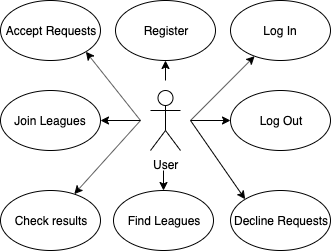

The diagram above was exported from draw.io. Its source (the exported page's mxGraphModel, read from the mxfile embedded in the PNG):
<mxGraphModel dx="643" dy="376" grid="1" gridSize="10" guides="1" tooltips="1" connect="1" arrows="1" fold="1" page="1" pageScale="1" pageWidth="827" pageHeight="1169" math="0" shadow="0">
  <root>
    <mxCell id="0" />
    <mxCell id="1" parent="0" />
    <mxCell id="sndj7fUt1E7JlMD1D8au-65" value="User" style="shape=umlActor;verticalLabelPosition=bottom;labelBackgroundColor=#ffffff;verticalAlign=top;html=1;outlineConnect=0;" vertex="1" parent="1">
      <mxGeometry x="400" y="130" width="30" height="60" as="geometry" />
    </mxCell>
    <mxCell id="sndj7fUt1E7JlMD1D8au-66" value="Join Leagues" style="ellipse;whiteSpace=wrap;html=1;" vertex="1" parent="1">
      <mxGeometry x="250" y="130" width="100" height="60" as="geometry" />
    </mxCell>
    <mxCell id="sndj7fUt1E7JlMD1D8au-67" value="Accept Requests" style="ellipse;whiteSpace=wrap;html=1;" vertex="1" parent="1">
      <mxGeometry x="250" y="40" width="100" height="60" as="geometry" />
    </mxCell>
    <mxCell id="sndj7fUt1E7JlMD1D8au-68" value="Find Leagues" style="ellipse;whiteSpace=wrap;html=1;" vertex="1" parent="1">
      <mxGeometry x="363" y="230" width="100" height="60" as="geometry" />
    </mxCell>
    <mxCell id="sndj7fUt1E7JlMD1D8au-69" value="Log Out" style="ellipse;whiteSpace=wrap;html=1;" vertex="1" parent="1">
      <mxGeometry x="480" y="130" width="100" height="60" as="geometry" />
    </mxCell>
    <mxCell id="sndj7fUt1E7JlMD1D8au-70" value="Log In" style="ellipse;whiteSpace=wrap;html=1;" vertex="1" parent="1">
      <mxGeometry x="480" y="40" width="100" height="60" as="geometry" />
    </mxCell>
    <mxCell id="sndj7fUt1E7JlMD1D8au-71" value="Register" style="ellipse;whiteSpace=wrap;html=1;" vertex="1" parent="1">
      <mxGeometry x="365" y="40" width="100" height="60" as="geometry" />
    </mxCell>
    <mxCell id="sndj7fUt1E7JlMD1D8au-73" value="Check results" style="ellipse;whiteSpace=wrap;html=1;" vertex="1" parent="1">
      <mxGeometry x="250" y="230" width="100" height="60" as="geometry" />
    </mxCell>
    <mxCell id="sndj7fUt1E7JlMD1D8au-74" value="Decline Requests" style="ellipse;whiteSpace=wrap;html=1;" vertex="1" parent="1">
      <mxGeometry x="480" y="230" width="100" height="60" as="geometry" />
    </mxCell>
    <mxCell id="sndj7fUt1E7JlMD1D8au-75" value="" style="endArrow=classic;html=1;entryX=1;entryY=1;entryDx=0;entryDy=0;" edge="1" parent="1" target="sndj7fUt1E7JlMD1D8au-67">
      <mxGeometry width="50" height="50" relative="1" as="geometry">
        <mxPoint x="390" y="160" as="sourcePoint" />
        <mxPoint x="390" y="110" as="targetPoint" />
      </mxGeometry>
    </mxCell>
    <mxCell id="sndj7fUt1E7JlMD1D8au-77" value="" style="endArrow=classic;html=1;entryX=1;entryY=0.5;entryDx=0;entryDy=0;" edge="1" parent="1" target="sndj7fUt1E7JlMD1D8au-66">
      <mxGeometry width="50" height="50" relative="1" as="geometry">
        <mxPoint x="390" y="160" as="sourcePoint" />
        <mxPoint x="345.3553390593272" y="101.21320343559637" as="targetPoint" />
      </mxGeometry>
    </mxCell>
    <mxCell id="sndj7fUt1E7JlMD1D8au-78" value="" style="endArrow=classic;html=1;" edge="1" parent="1" target="sndj7fUt1E7JlMD1D8au-73">
      <mxGeometry width="50" height="50" relative="1" as="geometry">
        <mxPoint x="390" y="160" as="sourcePoint" />
        <mxPoint x="345.35533905932596" y="101.21320343559563" as="targetPoint" />
      </mxGeometry>
    </mxCell>
    <mxCell id="sndj7fUt1E7JlMD1D8au-79" value="" style="endArrow=classic;html=1;entryX=0;entryY=0.5;entryDx=0;entryDy=0;" edge="1" parent="1" target="sndj7fUt1E7JlMD1D8au-69">
      <mxGeometry width="50" height="50" relative="1" as="geometry">
        <mxPoint x="440" y="160" as="sourcePoint" />
        <mxPoint x="359.99999999999886" y="170" as="targetPoint" />
      </mxGeometry>
    </mxCell>
    <mxCell id="sndj7fUt1E7JlMD1D8au-80" value="" style="endArrow=classic;html=1;" edge="1" parent="1" target="sndj7fUt1E7JlMD1D8au-70">
      <mxGeometry width="50" height="50" relative="1" as="geometry">
        <mxPoint x="440" y="160" as="sourcePoint" />
        <mxPoint x="345.35533905932596" y="101.21320343559563" as="targetPoint" />
      </mxGeometry>
    </mxCell>
    <mxCell id="sndj7fUt1E7JlMD1D8au-81" value="" style="endArrow=classic;html=1;entryX=0;entryY=0;entryDx=0;entryDy=0;" edge="1" parent="1" target="sndj7fUt1E7JlMD1D8au-74">
      <mxGeometry width="50" height="50" relative="1" as="geometry">
        <mxPoint x="440" y="160" as="sourcePoint" />
        <mxPoint x="355.35533905932596" y="111.21320343559563" as="targetPoint" />
      </mxGeometry>
    </mxCell>
    <mxCell id="sndj7fUt1E7JlMD1D8au-82" value="" style="endArrow=classic;html=1;entryX=0.5;entryY=1;entryDx=0;entryDy=0;" edge="1" parent="1" target="sndj7fUt1E7JlMD1D8au-71">
      <mxGeometry width="50" height="50" relative="1" as="geometry">
        <mxPoint x="415" y="120" as="sourcePoint" />
        <mxPoint x="490" y="170" as="targetPoint" />
      </mxGeometry>
    </mxCell>
    <mxCell id="sndj7fUt1E7JlMD1D8au-84" value="" style="endArrow=classic;html=1;entryX=0.5;entryY=0;entryDx=0;entryDy=0;" edge="1" parent="1" target="sndj7fUt1E7JlMD1D8au-68">
      <mxGeometry width="50" height="50" relative="1" as="geometry">
        <mxPoint x="413" y="210" as="sourcePoint" />
        <mxPoint x="460" y="290.00000000000006" as="targetPoint" />
      </mxGeometry>
    </mxCell>
  </root>
</mxGraphModel>